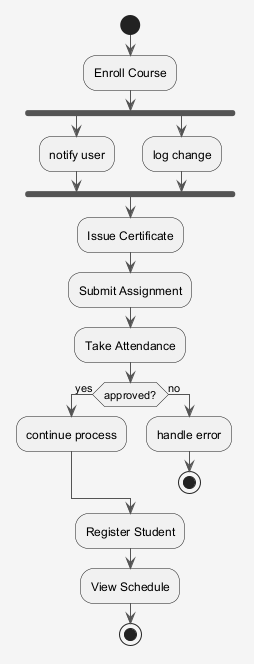

The diagram above was rendered by PlantUML. Its source (embedded in the PNG):
@startuml
skinparam shadowing false
skinparam backgroundColor #F5F5F5
skinparam ArrowColor #555555
start
:Enroll Course;
fork
:notify user;
fork again
:log change;
end fork
:Issue Certificate;
:Submit Assignment;
:Take Attendance;
if (approved?) then (yes)
:continue process;
else (no)
:handle error;
stop
endif
:Register Student;
:View Schedule;
stop
@enduml